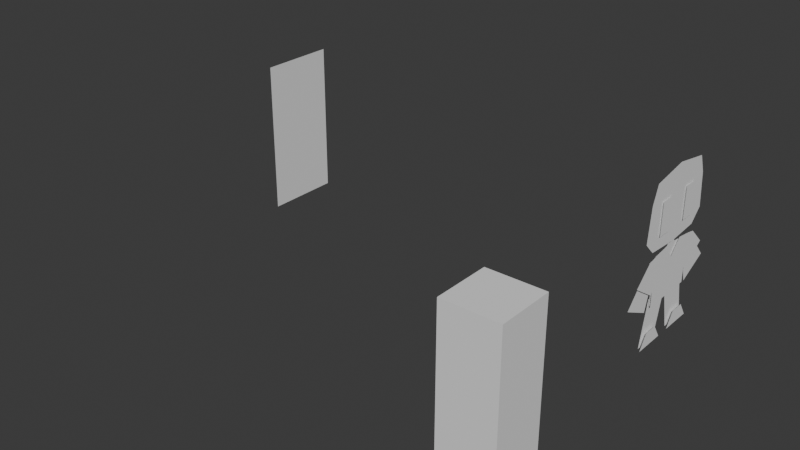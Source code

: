 # Source: 005_KuharuTestModelling.blend  (saved by Blender 5.0.118; exported with 4.5.12 LTS)
import bpy
from mathutils import Matrix  # noqa: F401  (used for matrix-valued properties, if any)

bpy.ops.wm.read_factory_settings(use_empty=True)
scene = bpy.context.scene
scene.name = 'Scene'

# ---- collections
col_mesh = bpy.data.collections.new('mesh'); scene.collection.children.link(col_mesh)
col_lights = bpy.data.collections.new('lights'); scene.collection.children.link(col_lights)
col_misc = bpy.data.collections.new('misc'); scene.collection.children.link(col_misc)

# ---- world
world_world = bpy.data.worlds.new('World'); scene.world = world_world
world_world.use_nodes = True; world_world.node_tree.nodes.clear()
_N = world_world.node_tree.nodes; _L = world_world.node_tree.links
n0 = _N.new('ShaderNodeOutputWorld'); n0.name = 'World Output'; n0.location = (300, 300)
n1 = _N.new('ShaderNodeBackground'); n1.name = 'Background'; n1.location = (10, 300)
n1.inputs[0].default_value = (0.05088, 0.05088, 0.05088, 1.0)
_L.new(n1.outputs[0], n0.inputs[0])
n0.is_active_output = True
world_world.color = (0.05088, 0.05088, 0.05088)
world_world.sun_shadow_jitter_overblur = 0.0

# ---- meshes
me_cube = bpy.data.meshes.new('Cube')
me_cube.from_pydata([(-0.3, -0.3, 0.0), (-0.3, -0.3, 1.8), (-0.3, 0.3, 0.0), (-0.3, 0.3, 1.8), (0.3, -0.3, 0.0), (0.3, -0.3, 1.8), (0.3, 0.3, 0.0), (0.3, 0.3, 1.8)], [], [(0, 1, 3, 2), (2, 3, 7, 6), (6, 7, 5, 4), (4, 5, 1, 0), (2, 6, 4, 0), (7, 3, 1, 5)])
_uv = me_cube.uv_layers.new(name='UVMap')
_uv.uv.foreach_set('vector', [0.375, 0.0, 0.625, 0.0, 0.625, 0.25, 0.375, 0.25, 0.375, 0.25, 0.625, 0.25, 0.625, 0.5, 0.375, 0.5, 0.375, 0.5, 0.625, 0.5, 0.625, 0.75, 0.375, 0.75, 0.375, 0.75, 0.625, 0.75, 0.625, 1.0, 0.375, 1.0, 0.125, 0.5, 0.375, 0.5, 0.375, 0.75, 0.125, 0.75, 0.625, 0.5, 0.875, 0.5, 0.875, 0.75, 0.625, 0.75])
me_cube.update()
me_plane = bpy.data.meshes.new('Plane')
me_plane.from_pydata([(0.0, -0.45, 0.9), (1.073e-07, -0.45, -5.364e-08), (-1.073e-07, 0.45, 0.9), (0.0, 0.45, 5.364e-08), (5.364e-08, -0.45, 0.45), (-5.364e-08, 0.45, 0.45), (0.0, -0.45, 1.8), (1.073e-07, -0.45, 0.9), (-1.073e-07, 0.45, 1.8), (0.0, 0.45, 0.9), (5.364e-08, -0.45, 1.35), (-5.364e-08, 0.45, 1.35)], [], [(4, 1, 3, 5), (0, 4, 5, 2), (10, 7, 9, 11), (6, 10, 11, 8)])
_uv = me_plane.uv_layers.new(name='UVMap')
_uv.uv.foreach_set('vector', [0.5, 0.0, 1.0, 0.0, 1.0, 1.0, 0.5, 1.0, 0.0, 0.0, 0.5, 0.0, 0.5, 1.0, 0.0, 1.0, 0.5, 0.0, 1.0, 0.0, 1.0, 1.0, 0.5, 1.0, 0.0, 0.0, 0.5, 0.0, 0.5, 1.0, 0.0, 1.0])
me_plane.materials.append(None)
me_plane.update()
me_plane_001 = bpy.data.meshes.new('Plane.001')
me_plane_001.from_pydata([(0.01115, -0.428, 1.797), (0.01115, -0.3964, 1.068), (3.874e-08, -0.3, 0.9813), (0.0, -0.3259, 0.4397), (-0.01041, -0.3211, 0.5197), (-0.01041, -0.4274, -0.0002921), (-0.01041, -0.01482, 0.4576), (-0.01041, -0.1228, -0.0002921), (0.01115, 0.0, 1.871), (0.01115, 0.0, 1.038), (2.98e-09, 0.0, 1.007), (0.0, 0.0, 0.4397), (2.909e-08, -0.4097, 0.9582), (4.927e-09, -0.7558, 0.5817), (3.874e-08, -0.2461, 0.9813), (-2.607e-09, -0.4088, 0.4109), (0.02698, -0.4678, -0.0002921), (0.01115, -0.538, 1.206), (0.01115, -0.5031, 1.597), (0.01115, 0.0, 1.597), (0.01115, 0.0, 1.206), (0.02698, -0.08236, -0.0002921), (0.02698, -0.2751, -7.798e-05), (0.02698, -0.1889, 0.1628), (0.02698, -0.3614, 0.1628), (0.02652, -0.3136, 1.575), (0.02652, -0.3136, 1.205), (0.02652, -0.1455, 1.575), (0.02652, -0.1455, 1.205), (0.02652, -0.2296, 1.575), (0.02652, -0.3136, 1.39), (0.02652, -0.2296, 1.205), (0.02652, -0.1455, 1.39), (0.02652, -0.2296, 1.39), (1.234e-08, -0.07854, 1.007), (0.0, -0.08532, 0.4397), (2.98e-09, 0.0, 1.042), (1.234e-08, -0.04674, 1.042), (2.98e-09, 0.0, 1.068), (1.234e-08, -0.04674, 1.068), (0.01115, 0.428, 1.797), (0.01115, 0.3964, 1.068), (3.874e-08, 0.3, 0.9813), (0.0, 0.3259, 0.4397), (-0.01041, 0.3211, 0.5197), (-0.01041, 0.4274, -0.0002921), (-0.01041, 0.01482, 0.4576), (-0.01041, 0.1228, -0.0002921), (2.909e-08, 0.4097, 0.9582), (4.927e-09, 0.7558, 0.5817), (3.874e-08, 0.2461, 0.9813), (-2.607e-09, 0.4088, 0.4109), (0.02698, 0.4678, -0.0002921), (0.01115, 0.538, 1.206), (0.01115, 0.5031, 1.597), (0.02698, 0.08236, -0.0002921), (0.02698, 0.2751, -7.798e-05), (0.02698, 0.1889, 0.1628), (0.02698, 0.3614, 0.1628), (0.02652, 0.3136, 1.575), (0.02652, 0.3136, 1.205), (0.02652, 0.1455, 1.575), (0.02652, 0.1455, 1.205), (0.02652, 0.2296, 1.575), (0.02652, 0.3136, 1.39), (0.02652, 0.2296, 1.205), (0.02652, 0.1455, 1.39), (0.02652, 0.2296, 1.39), (1.234e-08, 0.07854, 1.007), (0.0, 0.08532, 0.4397), (1.234e-08, 0.04674, 1.042), (1.234e-08, 0.04674, 1.068)], [], [(4, 5, 7, 6), (34, 35, 11, 10), (12, 13, 15, 14), (17, 20, 19, 18), (17, 1, 9, 20), (0, 18, 19, 8), (23, 24, 16, 22, 21), (33, 31, 28, 32), (29, 33, 32, 27), (25, 30, 33, 29), (30, 26, 31, 33), (2, 3, 35, 34), (34, 10, 36, 37), (37, 36, 38, 39), (44, 46, 47, 45), (68, 10, 11, 69), (48, 50, 51, 49), (53, 54, 19, 20), (53, 20, 9, 41), (40, 8, 19, 54), (57, 55, 56, 52, 58), (67, 66, 62, 65), (63, 61, 66, 67), (59, 63, 67, 64), (64, 67, 65, 60), (42, 68, 69, 43), (68, 70, 36, 10), (70, 71, 38, 36)])
_uv = me_plane_001.uv_layers.new(name='UVMap')
_uv.uv.foreach_set('vector', [0.0, 0.0, 1.0, 0.0, 1.0, 1.0, 0.0, 1.0, 0.0, 0.3691, 1.0, 0.3691, 1.0, 0.5, 0.0, 0.5, -0.1599, 0.2138, 0.7524, 0.1884, 1.077, 1.035, 0.0, 1.0, 0.7741, 0.0, 0.7741, 0.5, 0.2537, 0.5, 0.2537, 0.0, 0.7741, 0.0, 1.0, 0.0, 1.0, 0.5, 0.7741, 0.5, 0.0, 0.0, 0.2537, 0.0, 0.2537, 0.5, 0.0, 0.5, 0.0, 0.328, 0.328, 0.0, 1.0, 0.0, 1.0, 1.0, 0.0, 1.0, 0.5, 0.5, 1.0, 0.5, 1.0, 1.0, 0.5, 1.0, 0.0, 0.5, 0.5, 0.5, 0.5, 1.0, 0.0, 1.0, 0.0, 0.0, 0.5, 0.0, 0.5, 0.5, 0.0, 0.5, 0.5, 0.0, 1.0, 0.0, 1.0, 0.5, 0.5, 0.5, 0.0, 0.0, 1.0, 0.0, 1.0, 0.3691, 0.0, 0.3691, 0.0, 0.3691, 0.0, 0.5, 0.0, 0.5, 0.0, 0.3691, 0.0, 0.3691, 0.0, 0.5, 0.0, 0.5, 0.0, 0.3691, 0.0, 0.0, 0.0, 1.0, 1.0, 1.0, 1.0, 0.0, 0.0, 0.3691, 0.0, 0.5, 1.0, 0.5, 1.0, 0.3691, -0.1599, 0.2138, 0.0, 1.0, 1.077, 1.035, 0.7524, 0.1884, 0.7741, 0.0, 0.2537, 0.0, 0.2537, 0.5, 0.7741, 0.5, 0.7741, 0.0, 0.7741, 0.5, 1.0, 0.5, 1.0, 0.0, 0.0, 0.0, 0.0, 0.5, 0.2537, 0.5, 0.2537, 0.0, 0.0, 0.328, 0.0, 1.0, 1.0, 1.0, 1.0, 0.0, 0.328, 0.0, 0.5, 0.5, 0.5, 1.0, 1.0, 1.0, 1.0, 0.5, 0.0, 0.5, 0.0, 1.0, 0.5, 1.0, 0.5, 0.5, 0.0, 0.0, 0.0, 0.5, 0.5, 0.5, 0.5, 0.0, 0.5, 0.0, 0.5, 0.5, 1.0, 0.5, 1.0, 0.0, 0.0, 0.0, 0.0, 0.3691, 1.0, 0.3691, 1.0, 0.0, 0.0, 0.3691, 0.0, 0.3691, 0.0, 0.5, 0.0, 0.5, 0.0, 0.3691, 0.0, 0.3691, 0.0, 0.5, 0.0, 0.5])
me_plane_001.use_mirror_y = True
me_plane_001.update()
me_plane_002 = bpy.data.meshes.new('Plane.002')
me_plane_002.from_pydata([(0.01751, -0.1443, 0.3013), (0.01751, -0.1443, -0.2858), (0.01751, -3.258e-08, 0.1443), (0.01751, 0.0, -0.2858), (0.01751, -0.4379, 0.2522), (0.01751, -0.6486, 0.05767), (0.01751, -0.335, -0.1475), (0.01751, -0.3256, -0.1096), (0.01751, -0.3256, -0.2858), (0.01751, -0.1443, -0.08362), (0.01751, 0.0, -0.08362), (0.01751, -0.3256, 0.2753), (0.01751, -0.6266, 0.07627)], [], [(9, 1, 3, 10), (0, 9, 10, 2), (1, 9, 7, 8), (0, 11, 7, 9), (5, 6, 7, 12), (11, 4, 12, 7)])
_uv = me_plane_002.uv_layers.new(name='UVMap')
_uv.uv.foreach_set('vector', [0.6684, 0.0, 1.0, 0.0, 1.0, 0.5, 0.6684, 0.5, 0.0, 0.0, 0.6684, 0.0, 0.6684, 0.5, 0.0, 0.5, 1.0, 0.0, 0.6684, 0.0, 0.0, 0.0, 0.0, 0.0, 0.0, 0.0, 0.0, 0.0, 0.0, 0.0, 0.6684, 0.0, 0.0, 0.0, 0.0, 0.0, 0.0, 0.0, 0.0, 0.0, 0.0, 0.0, 0.0, 0.0, 0.0, 0.0, 0.0, 0.0])
me_plane_002.update()

# ---- objects
ob_cube = bpy.data.objects.new('Cube', me_cube)
ob_plane = bpy.data.objects.new('Plane', me_plane)
ob_plane_001 = bpy.data.objects.new('Plane.001', me_plane_001)
ob_plane_002 = bpy.data.objects.new('Plane.002', me_plane_002)

# ---- transforms, parenting, visibility, modifiers, constraints
ob_cube.location = (0.0, -3.0, 0.0)
ob_plane.location = (-5.0, 0.0, 0.0)
ob_plane_001.location = (0.0, 0.0, 0.0)
ob_plane_001.use_mesh_mirror_y = True
ob_plane_002.location = (1.49e-09, 2.98e-08, 0.7235)
_m = ob_plane_002.modifiers.new('Mirror', 'MIRROR')
_m.use_axis = (False, True, False)
_m.use_clip = True

# ---- collection membership
col_misc.objects.link(ob_cube)
col_misc.objects.link(ob_plane)
col_misc.objects.link(ob_plane_001)
col_misc.objects.link(ob_plane_002)

# ---- scene / render settings (as saved in the file)
scene.frame_start = 1; scene.frame_end = 250; scene.frame_set(1)
scene.render.engine = 'BLENDER_EEVEE_NEXT'
scene.render.bake_bias = 0.0
scene.render.bake_samples = 0
scene.cycles.feature_set = 'EXPERIMENTAL'
bpy.context.view_layer.update()

# ---- added for rendering (the .blend has no active camera and no usable light): camera, sun
cam_auto = bpy.data.cameras.new('AutoCamera')
cam_auto.lens = 50.0
cam_auto.sensor_width = 36.0
cam_auto.clip_end = 1000.0
ob_auto_camera = bpy.data.objects.new('AutoCamera', cam_auto)
scene.collection.objects.link(ob_auto_camera)
ob_auto_camera.location = (4.06283, -8.96748, 6.06544)
ob_auto_camera.rotation_euler = (1.09748, -7.21219e-08, 0.694738)
scene.camera = ob_auto_camera
light_auto_sun = bpy.data.lights.new('AutoSun', 'SUN')
light_auto_sun.energy = 3.0
light_auto_sun.angle = 0.0523599
ob_auto_sun = bpy.data.objects.new('AutoSun', light_auto_sun)
scene.collection.objects.link(ob_auto_sun)
ob_auto_sun.rotation_euler = (0.872665, 0.174533, 0.523599)
bpy.context.view_layer.update()
